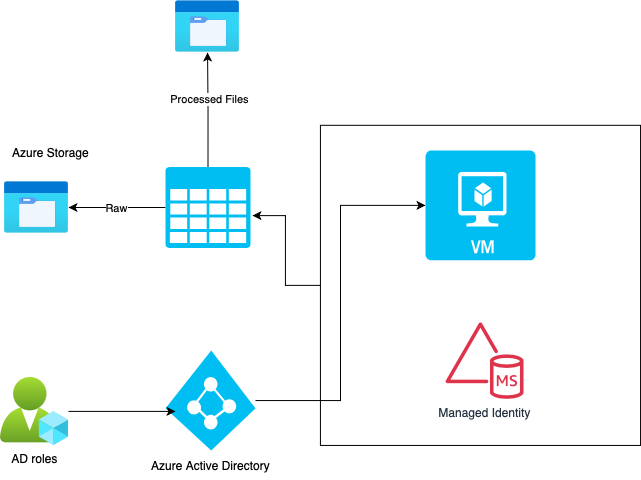

The diagram above was exported from draw.io. Its source (the exported page's mxGraphModel, read from the mxfile embedded in the PNG):
<mxGraphModel dx="986" dy="649" grid="1" gridSize="10" guides="1" tooltips="1" connect="1" arrows="1" fold="1" page="1" pageScale="1" pageWidth="827" pageHeight="1169" math="0" shadow="0">
  <root>
    <mxCell id="0" />
    <mxCell id="1" parent="0" />
    <mxCell id="3izOKlXn0JQC2zhvkM83-13" value="" style="whiteSpace=wrap;html=1;aspect=fixed;" vertex="1" parent="1">
      <mxGeometry x="419.93" y="184.81" width="320.13" height="320.13" as="geometry" />
    </mxCell>
    <mxCell id="3izOKlXn0JQC2zhvkM83-1" value="" style="verticalLabelPosition=bottom;html=1;verticalAlign=top;align=center;strokeColor=none;fillColor=#00BEF2;shape=mxgraph.azure.azure_active_directory;" vertex="1" parent="1">
      <mxGeometry x="265" y="410" width="90" height="100" as="geometry" />
    </mxCell>
    <mxCell id="3izOKlXn0JQC2zhvkM83-2" value="Azure Active Directory" style="text;html=1;align=center;verticalAlign=middle;resizable=0;points=[];autosize=1;strokeColor=none;fillColor=none;" vertex="1" parent="1">
      <mxGeometry x="240" y="510" width="140" height="30" as="geometry" />
    </mxCell>
    <mxCell id="3izOKlXn0JQC2zhvkM83-7" style="edgeStyle=orthogonalEdgeStyle;rounded=0;orthogonalLoop=1;jettySize=auto;html=1;" edge="1" parent="1" source="3izOKlXn0JQC2zhvkM83-3" target="3izOKlXn0JQC2zhvkM83-6">
      <mxGeometry relative="1" as="geometry">
        <mxPoint x="50" y="279.01" as="targetPoint" />
      </mxGeometry>
    </mxCell>
    <mxCell id="3izOKlXn0JQC2zhvkM83-10" value="Raw" style="edgeLabel;html=1;align=center;verticalAlign=middle;resizable=0;points=[];" vertex="1" connectable="0" parent="3izOKlXn0JQC2zhvkM83-7">
      <mxGeometry x="0.016" relative="1" as="geometry">
        <mxPoint as="offset" />
      </mxGeometry>
    </mxCell>
    <mxCell id="3izOKlXn0JQC2zhvkM83-3" value="" style="verticalLabelPosition=bottom;html=1;verticalAlign=top;align=center;strokeColor=none;fillColor=#00BEF2;shape=mxgraph.azure.storage;pointerEvents=1;" vertex="1" parent="1">
      <mxGeometry x="265" y="226.51" width="85" height="80.99" as="geometry" />
    </mxCell>
    <mxCell id="3izOKlXn0JQC2zhvkM83-4" value="Azure Storage" style="text;html=1;align=center;verticalAlign=middle;resizable=0;points=[];autosize=1;strokeColor=none;fillColor=none;" vertex="1" parent="1">
      <mxGeometry x="100" y="196.51" width="100" height="30" as="geometry" />
    </mxCell>
    <mxCell id="3izOKlXn0JQC2zhvkM83-5" value="" style="image;aspect=fixed;html=1;points=[];align=center;fontSize=12;image=img/lib/azure2/general/Storage_Azure_Files.svg;" vertex="1" parent="1">
      <mxGeometry x="275" y="60" width="64" height="52" as="geometry" />
    </mxCell>
    <mxCell id="3izOKlXn0JQC2zhvkM83-6" value="" style="image;aspect=fixed;html=1;points=[];align=center;fontSize=12;image=img/lib/azure2/general/Storage_Azure_Files.svg;" vertex="1" parent="1">
      <mxGeometry x="104" y="241" width="64" height="52" as="geometry" />
    </mxCell>
    <mxCell id="3izOKlXn0JQC2zhvkM83-8" style="edgeStyle=orthogonalEdgeStyle;rounded=0;orthogonalLoop=1;jettySize=auto;html=1;exitX=0.5;exitY=0;exitDx=0;exitDy=0;exitPerimeter=0;" edge="1" parent="1" source="3izOKlXn0JQC2zhvkM83-3" target="3izOKlXn0JQC2zhvkM83-5">
      <mxGeometry relative="1" as="geometry">
        <mxPoint x="45.024" y="130.00199999999995" as="targetPoint" />
      </mxGeometry>
    </mxCell>
    <mxCell id="3izOKlXn0JQC2zhvkM83-9" value="Processed Files" style="edgeLabel;html=1;align=center;verticalAlign=middle;resizable=0;points=[];" vertex="1" connectable="0" parent="3izOKlXn0JQC2zhvkM83-8">
      <mxGeometry x="0.1943" y="-1" relative="1" as="geometry">
        <mxPoint as="offset" />
      </mxGeometry>
    </mxCell>
    <mxCell id="3izOKlXn0JQC2zhvkM83-12" value="" style="verticalLabelPosition=bottom;html=1;verticalAlign=top;align=center;strokeColor=none;fillColor=#00BEF2;shape=mxgraph.azure.virtual_machine;" vertex="1" parent="1">
      <mxGeometry x="525" y="210" width="110" height="109.74" as="geometry" />
    </mxCell>
    <mxCell id="3izOKlXn0JQC2zhvkM83-14" value="Managed Identity" style="sketch=0;outlineConnect=0;fontColor=#232F3E;gradientColor=none;fillColor=#DD344C;strokeColor=none;dashed=0;verticalLabelPosition=bottom;verticalAlign=top;align=center;html=1;fontSize=12;fontStyle=0;aspect=fixed;pointerEvents=1;shape=mxgraph.aws4.managed_ms_ad;" vertex="1" parent="1">
      <mxGeometry x="545" y="381.51" width="78" height="77" as="geometry" />
    </mxCell>
    <mxCell id="3izOKlXn0JQC2zhvkM83-15" style="edgeStyle=orthogonalEdgeStyle;rounded=0;orthogonalLoop=1;jettySize=auto;html=1;entryX=0;entryY=0.5;entryDx=0;entryDy=0;entryPerimeter=0;" edge="1" parent="1" source="3izOKlXn0JQC2zhvkM83-1" target="3izOKlXn0JQC2zhvkM83-12">
      <mxGeometry relative="1" as="geometry" />
    </mxCell>
    <mxCell id="3izOKlXn0JQC2zhvkM83-16" value="AD roles&lt;div&gt;&lt;br&gt;&lt;/div&gt;" style="image;aspect=fixed;html=1;points=[];align=center;fontSize=12;image=img/lib/azure2/intune/Azure_AD_Roles_and_Administrators.svg;" vertex="1" parent="1">
      <mxGeometry x="100" y="436.94" width="68" height="68" as="geometry" />
    </mxCell>
    <mxCell id="3izOKlXn0JQC2zhvkM83-17" style="edgeStyle=orthogonalEdgeStyle;rounded=0;orthogonalLoop=1;jettySize=auto;html=1;entryX=0.111;entryY=0.609;entryDx=0;entryDy=0;entryPerimeter=0;" edge="1" parent="1" source="3izOKlXn0JQC2zhvkM83-16" target="3izOKlXn0JQC2zhvkM83-1">
      <mxGeometry relative="1" as="geometry" />
    </mxCell>
    <mxCell id="3izOKlXn0JQC2zhvkM83-19" style="edgeStyle=orthogonalEdgeStyle;rounded=0;orthogonalLoop=1;jettySize=auto;html=1;entryX=1.023;entryY=0.6;entryDx=0;entryDy=0;entryPerimeter=0;" edge="1" parent="1" source="3izOKlXn0JQC2zhvkM83-13" target="3izOKlXn0JQC2zhvkM83-3">
      <mxGeometry relative="1" as="geometry" />
    </mxCell>
  </root>
</mxGraphModel>